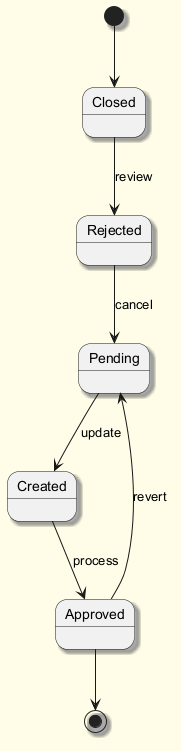

The diagram above was rendered by PlantUML. Its source (embedded in the PNG):
@startuml
skinparam backgroundColor #FFFDE7
skinparam classBackgroundColor #FFF9C4
skinparam classBorderColor #F57F17
skinparam shadowing true
[*] --> Closed
Closed --> Rejected : review
Rejected --> Pending : cancel
Pending --> Created : update
Created --> Approved : process
Approved --> Pending : revert
Approved --> [*]
@enduml